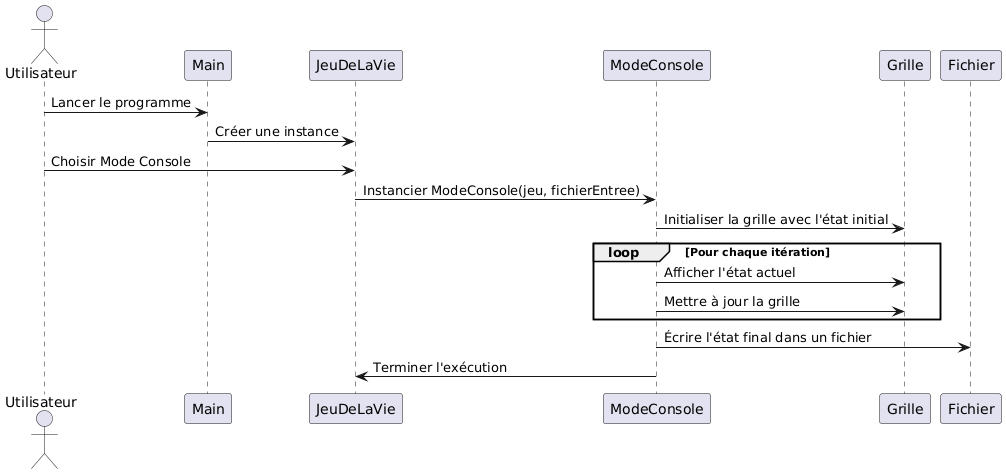

The diagram above was rendered by PlantUML. Its source (embedded in the PNG):
@startuml
actor Utilisateur as U

U -> Main : Lancer le programme
Main -> JeuDeLaVie : Créer une instance
U -> JeuDeLaVie : Choisir Mode Console
JeuDeLaVie -> ModeConsole : Instancier ModeConsole(jeu, fichierEntree)
ModeConsole -> Grille : Initialiser la grille avec l'état initial
loop Pour chaque itération
    ModeConsole -> Grille : Afficher l'état actuel
    ModeConsole -> Grille : Mettre à jour la grille
end
ModeConsole -> Fichier : Écrire l'état final dans un fichier
ModeConsole -> JeuDeLaVie : Terminer l'exécution
@enduml